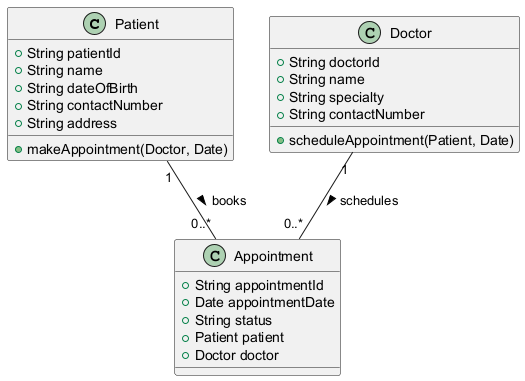

The diagram above was rendered by PlantUML. Its source (embedded in the PNG):
@startuml
class Patient {
    +String patientId
    +String name
    +String dateOfBirth
    +String contactNumber
    +String address
    +makeAppointment(Doctor, Date)
}

class Doctor {
    +String doctorId
    +String name
    +String specialty
    +String contactNumber
    +scheduleAppointment(Patient, Date)
}

class Appointment {
    +String appointmentId
    +Date appointmentDate
    +String status
    +Patient patient
    +Doctor doctor
}

Patient "1" -- "0..*" Appointment : books >
Doctor "1" -- "0..*" Appointment : schedules >
@enduml